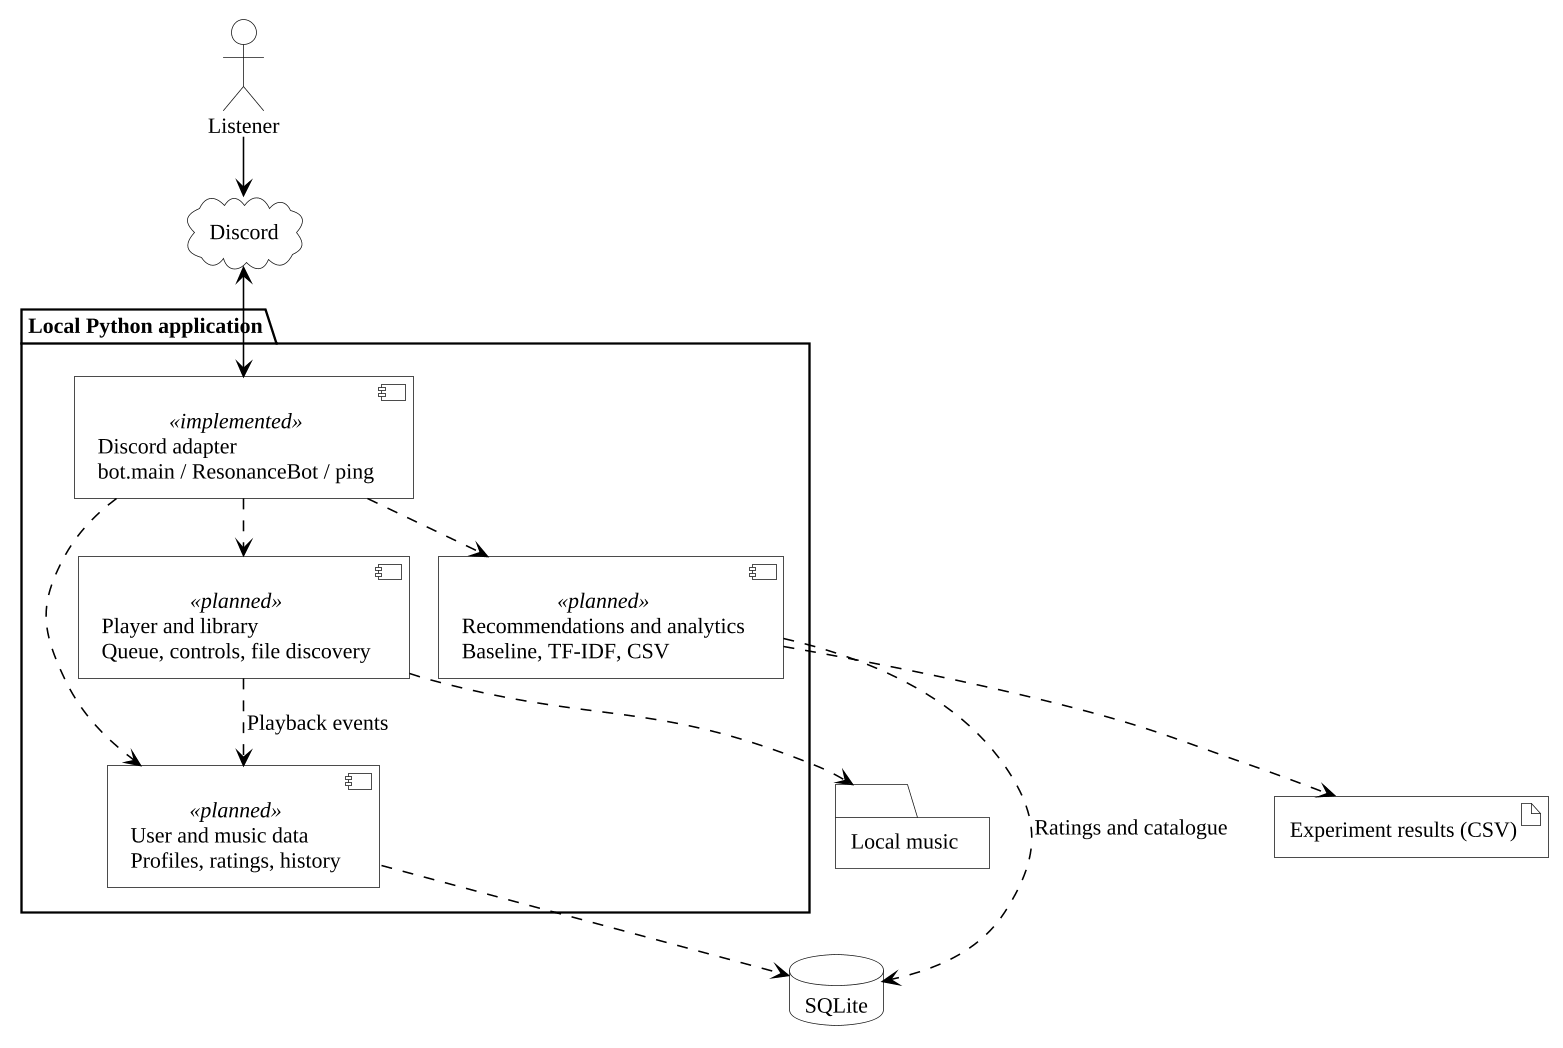

The diagram above was rendered by PlantUML. Its source (embedded in the PNG):
@startuml
!include diagram-style.iuml
!pragma layout smetana
skinparam componentStyle uml2
actor "Listener" as Listener
cloud "Discord" as Discord
package "Local Python application" {
  component "Discord adapter\nbot.main / ResonanceBot / ping" as adapter <<implemented>>
  component "Player and library\nQueue, controls, file discovery" as player <<planned>>
  component "User and music data\nProfiles, ratings, history" as users <<planned>>
  component "Recommendations and analytics\nBaseline, TF-IDF, CSV" as recs <<planned>>
}
database "SQLite" as db
folder "Local music" as music
artifact "Experiment results (CSV)" as csv
Listener --> Discord
Discord <--> adapter
adapter ..> player
adapter ..> users
adapter ..> recs
player ..> music
player ..> users : Playback events
users ..> db
recs ..> db : Ratings and catalogue
recs ..> csv
@enduml